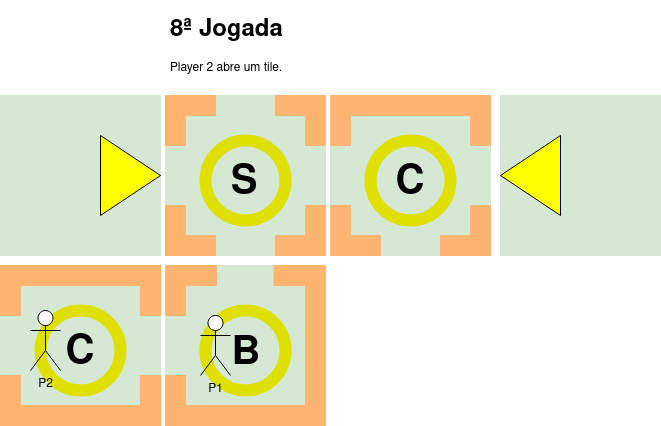

The diagram above was exported from draw.io. Its source (the exported page's mxGraphModel, read from the mxfile embedded in the PNG):
<mxGraphModel dx="777" dy="454" grid="1" gridSize="10" guides="1" tooltips="1" connect="1" arrows="1" fold="1" page="1" pageScale="1" pageWidth="850" pageHeight="1100" math="0" shadow="0">
  <root>
    <mxCell id="0" />
    <mxCell id="1" parent="0" />
    <mxCell id="MBmq62DBEfcgSzdYoffV-10" value="" style="whiteSpace=wrap;html=1;aspect=fixed;fillColor=#D5E8D4;strokeColor=#D5E8D4;" vertex="1" parent="1">
      <mxGeometry x="275" y="260" width="160" height="160" as="geometry" />
    </mxCell>
    <mxCell id="MBmq62DBEfcgSzdYoffV-11" value="" style="rounded=0;whiteSpace=wrap;html=1;fillColor=#FFB570;strokeColor=#FFB570;" vertex="1" parent="1">
      <mxGeometry x="385" y="400" width="50" height="20" as="geometry" />
    </mxCell>
    <mxCell id="MBmq62DBEfcgSzdYoffV-12" value="" style="rounded=0;whiteSpace=wrap;html=1;fillColor=#FFB570;strokeColor=#FFB570;" vertex="1" parent="1">
      <mxGeometry x="275" y="400" width="50" height="20" as="geometry" />
    </mxCell>
    <mxCell id="MBmq62DBEfcgSzdYoffV-13" value="" style="rounded=0;whiteSpace=wrap;html=1;rotation=-90;fillColor=#FFB570;strokeColor=#FFB570;" vertex="1" parent="1">
      <mxGeometry x="260" y="385" width="50" height="20" as="geometry" />
    </mxCell>
    <mxCell id="MBmq62DBEfcgSzdYoffV-14" value="" style="rounded=0;whiteSpace=wrap;html=1;rotation=90;fillColor=#FFB570;strokeColor=#FFB570;" vertex="1" parent="1">
      <mxGeometry x="400" y="275" width="50" height="20" as="geometry" />
    </mxCell>
    <mxCell id="MBmq62DBEfcgSzdYoffV-15" value="" style="rounded=0;whiteSpace=wrap;html=1;rotation=90;fillColor=#FFB570;strokeColor=#FFB570;" vertex="1" parent="1">
      <mxGeometry x="260" y="275" width="50" height="20" as="geometry" />
    </mxCell>
    <mxCell id="MBmq62DBEfcgSzdYoffV-16" value="" style="rounded=0;whiteSpace=wrap;html=1;rotation=-90;fillColor=#FFB570;strokeColor=#FFB570;" vertex="1" parent="1">
      <mxGeometry x="400" y="385" width="50" height="20" as="geometry" />
    </mxCell>
    <mxCell id="MBmq62DBEfcgSzdYoffV-17" value="" style="ellipse;whiteSpace=wrap;html=1;strokeWidth=12;strokeColor=#E0E000;fillColor=#D5E8D4;" vertex="1" parent="1">
      <mxGeometry x="315" y="305" width="80" height="80" as="geometry" />
    </mxCell>
    <mxCell id="MBmq62DBEfcgSzdYoffV-29" value="" style="rounded=0;whiteSpace=wrap;html=1;fillColor=#FFB570;strokeColor=#FFB570;" vertex="1" parent="1">
      <mxGeometry x="385" y="260" width="50" height="20" as="geometry" />
    </mxCell>
    <mxCell id="MBmq62DBEfcgSzdYoffV-30" value="" style="rounded=0;whiteSpace=wrap;html=1;fillColor=#FFB570;strokeColor=#FFB570;" vertex="1" parent="1">
      <mxGeometry x="275" y="260" width="50" height="20" as="geometry" />
    </mxCell>
    <mxCell id="MBmq62DBEfcgSzdYoffV-31" value="&lt;b&gt;&lt;font style=&quot;font-size: 40px;&quot;&gt;S&lt;/font&gt;&lt;/b&gt;" style="text;html=1;strokeColor=none;fillColor=none;align=center;verticalAlign=middle;whiteSpace=wrap;rounded=0;" vertex="1" parent="1">
      <mxGeometry x="323.5" y="333" width="60" height="30" as="geometry" />
    </mxCell>
    <mxCell id="MBmq62DBEfcgSzdYoffV-40" value="&lt;h1&gt;8ª Jogada&lt;br&gt;&lt;/h1&gt;&lt;p&gt;Player 2 abre um tile.&lt;br&gt;&lt;/p&gt;" style="text;html=1;strokeColor=none;fillColor=none;spacing=5;spacingTop=-20;whiteSpace=wrap;overflow=hidden;rounded=0;" vertex="1" parent="1">
      <mxGeometry x="275" y="175" width="190" height="120" as="geometry" />
    </mxCell>
    <mxCell id="MBmq62DBEfcgSzdYoffV-41" value="" style="whiteSpace=wrap;html=1;aspect=fixed;fillColor=#D5E8D4;strokeColor=#D5E8D4;" vertex="1" parent="1">
      <mxGeometry x="440" y="260" width="160" height="160" as="geometry" />
    </mxCell>
    <mxCell id="MBmq62DBEfcgSzdYoffV-42" value="" style="rounded=0;whiteSpace=wrap;html=1;fillColor=#FFB570;strokeColor=#FFB570;" vertex="1" parent="1">
      <mxGeometry x="440" y="260" width="160" height="20" as="geometry" />
    </mxCell>
    <mxCell id="MBmq62DBEfcgSzdYoffV-43" value="" style="rounded=0;whiteSpace=wrap;html=1;fillColor=#FFB570;strokeColor=#FFB570;" vertex="1" parent="1">
      <mxGeometry x="550" y="400" width="50" height="20" as="geometry" />
    </mxCell>
    <mxCell id="MBmq62DBEfcgSzdYoffV-44" value="" style="rounded=0;whiteSpace=wrap;html=1;fillColor=#FFB570;strokeColor=#FFB570;" vertex="1" parent="1">
      <mxGeometry x="440" y="400" width="50" height="20" as="geometry" />
    </mxCell>
    <mxCell id="MBmq62DBEfcgSzdYoffV-45" value="" style="rounded=0;whiteSpace=wrap;html=1;rotation=-90;fillColor=#FFB570;strokeColor=#FFB570;" vertex="1" parent="1">
      <mxGeometry x="425" y="385" width="50" height="20" as="geometry" />
    </mxCell>
    <mxCell id="MBmq62DBEfcgSzdYoffV-46" value="" style="rounded=0;whiteSpace=wrap;html=1;rotation=90;fillColor=#FFB570;strokeColor=#FFB570;" vertex="1" parent="1">
      <mxGeometry x="565" y="275" width="50" height="20" as="geometry" />
    </mxCell>
    <mxCell id="MBmq62DBEfcgSzdYoffV-47" value="" style="rounded=0;whiteSpace=wrap;html=1;rotation=90;fillColor=#FFB570;strokeColor=#FFB570;" vertex="1" parent="1">
      <mxGeometry x="425" y="275" width="50" height="20" as="geometry" />
    </mxCell>
    <mxCell id="MBmq62DBEfcgSzdYoffV-48" value="" style="rounded=0;whiteSpace=wrap;html=1;rotation=-90;fillColor=#FFB570;strokeColor=#FFB570;" vertex="1" parent="1">
      <mxGeometry x="565" y="385" width="50" height="20" as="geometry" />
    </mxCell>
    <mxCell id="MBmq62DBEfcgSzdYoffV-49" value="" style="ellipse;whiteSpace=wrap;html=1;strokeWidth=12;strokeColor=#E0E000;fillColor=#D5E8D4;" vertex="1" parent="1">
      <mxGeometry x="480" y="305" width="80" height="80" as="geometry" />
    </mxCell>
    <mxCell id="MBmq62DBEfcgSzdYoffV-50" value="&lt;b&gt;&lt;font style=&quot;font-size: 40px;&quot;&gt;C&lt;/font&gt;&lt;/b&gt;" style="text;html=1;strokeColor=none;fillColor=none;align=center;verticalAlign=middle;whiteSpace=wrap;rounded=0;" vertex="1" parent="1">
      <mxGeometry x="490" y="333" width="60" height="30" as="geometry" />
    </mxCell>
    <mxCell id="MBmq62DBEfcgSzdYoffV-53" value="" style="whiteSpace=wrap;html=1;aspect=fixed;fillColor=#D5E8D4;strokeColor=#D5E8D4;" vertex="1" parent="1">
      <mxGeometry x="610" y="260" width="160" height="160" as="geometry" />
    </mxCell>
    <mxCell id="MBmq62DBEfcgSzdYoffV-54" value="" style="triangle;whiteSpace=wrap;html=1;rotation=-180;fillColor=#FFFF00;" vertex="1" parent="1">
      <mxGeometry x="610" y="300" width="60" height="80" as="geometry" />
    </mxCell>
    <mxCell id="MBmq62DBEfcgSzdYoffV-55" value="" style="whiteSpace=wrap;html=1;aspect=fixed;fillColor=#D5E8D4;strokeColor=#D5E8D4;" vertex="1" parent="1">
      <mxGeometry x="275" y="430" width="160" height="160" as="geometry" />
    </mxCell>
    <mxCell id="MBmq62DBEfcgSzdYoffV-56" value="" style="rounded=0;whiteSpace=wrap;html=1;fillColor=#FFB570;strokeColor=#FFB570;" vertex="1" parent="1">
      <mxGeometry x="275" y="570" width="160" height="20" as="geometry" />
    </mxCell>
    <mxCell id="MBmq62DBEfcgSzdYoffV-57" value="" style="rounded=0;whiteSpace=wrap;html=1;fillColor=#FFB570;strokeColor=#FFB570;" vertex="1" parent="1">
      <mxGeometry x="383.5" y="430" width="50" height="20" as="geometry" />
    </mxCell>
    <mxCell id="MBmq62DBEfcgSzdYoffV-58" value="" style="rounded=0;whiteSpace=wrap;html=1;fillColor=#FFB570;strokeColor=#FFB570;" vertex="1" parent="1">
      <mxGeometry x="276" y="430" width="50" height="20" as="geometry" />
    </mxCell>
    <mxCell id="MBmq62DBEfcgSzdYoffV-59" value="" style="rounded=0;whiteSpace=wrap;html=1;rotation=-90;fillColor=#FFB570;strokeColor=#FFB570;" vertex="1" parent="1">
      <mxGeometry x="260" y="555" width="50" height="20" as="geometry" />
    </mxCell>
    <mxCell id="MBmq62DBEfcgSzdYoffV-60" value="" style="rounded=0;whiteSpace=wrap;html=1;rotation=90;fillColor=#FFB570;strokeColor=#FFB570;" vertex="1" parent="1">
      <mxGeometry x="400" y="445" width="50" height="20" as="geometry" />
    </mxCell>
    <mxCell id="MBmq62DBEfcgSzdYoffV-61" value="" style="rounded=0;whiteSpace=wrap;html=1;rotation=90;fillColor=#FFB570;strokeColor=#FFB570;" vertex="1" parent="1">
      <mxGeometry x="260" y="445" width="50" height="20" as="geometry" />
    </mxCell>
    <mxCell id="MBmq62DBEfcgSzdYoffV-62" value="" style="rounded=0;whiteSpace=wrap;html=1;rotation=-90;fillColor=#FFB570;strokeColor=#FFB570;" vertex="1" parent="1">
      <mxGeometry x="400" y="555" width="50" height="20" as="geometry" />
    </mxCell>
    <mxCell id="MBmq62DBEfcgSzdYoffV-63" value="" style="ellipse;whiteSpace=wrap;html=1;strokeWidth=12;strokeColor=#E0E000;fillColor=#D5E8D4;" vertex="1" parent="1">
      <mxGeometry x="315" y="475" width="80" height="80" as="geometry" />
    </mxCell>
    <mxCell id="MBmq62DBEfcgSzdYoffV-64" value="&lt;font size=&quot;1&quot;&gt;&lt;b style=&quot;font-size: 40px;&quot;&gt;B&lt;/b&gt;&lt;/font&gt;" style="text;html=1;strokeColor=none;fillColor=none;align=center;verticalAlign=middle;whiteSpace=wrap;rounded=0;" vertex="1" parent="1">
      <mxGeometry x="326" y="504" width="60" height="30" as="geometry" />
    </mxCell>
    <mxCell id="MBmq62DBEfcgSzdYoffV-65" value="" style="rounded=0;whiteSpace=wrap;html=1;rotation=-90;fillColor=#FFB570;strokeColor=#FFB570;" vertex="1" parent="1">
      <mxGeometry x="392.5" y="500.5" width="65" height="20" as="geometry" />
    </mxCell>
    <mxCell id="MBmq62DBEfcgSzdYoffV-35" value="P1" style="shape=umlActor;verticalLabelPosition=bottom;verticalAlign=top;html=1;outlineConnect=0;" vertex="1" parent="1">
      <mxGeometry x="310" y="480" width="30" height="60" as="geometry" />
    </mxCell>
    <mxCell id="MBmq62DBEfcgSzdYoffV-79" value="" style="whiteSpace=wrap;html=1;aspect=fixed;fillColor=#D5E8D4;strokeColor=#D5E8D4;" vertex="1" parent="1">
      <mxGeometry x="110" y="260" width="160" height="160" as="geometry" />
    </mxCell>
    <mxCell id="MBmq62DBEfcgSzdYoffV-80" value="" style="triangle;whiteSpace=wrap;html=1;rotation=0;fillColor=#FFFF00;" vertex="1" parent="1">
      <mxGeometry x="210" y="300" width="60" height="80" as="geometry" />
    </mxCell>
    <mxCell id="MBmq62DBEfcgSzdYoffV-81" value="" style="whiteSpace=wrap;html=1;aspect=fixed;fillColor=#D5E8D4;strokeColor=#D5E8D4;" vertex="1" parent="1">
      <mxGeometry x="110" y="430" width="160" height="160" as="geometry" />
    </mxCell>
    <mxCell id="MBmq62DBEfcgSzdYoffV-82" value="" style="rounded=0;whiteSpace=wrap;html=1;fillColor=#FFB570;strokeColor=#FFB570;" vertex="1" parent="1">
      <mxGeometry x="110" y="430" width="160" height="20" as="geometry" />
    </mxCell>
    <mxCell id="MBmq62DBEfcgSzdYoffV-83" value="" style="rounded=0;whiteSpace=wrap;html=1;fillColor=#FFB570;strokeColor=#FFB570;" vertex="1" parent="1">
      <mxGeometry x="150" y="570" width="120" height="20" as="geometry" />
    </mxCell>
    <mxCell id="MBmq62DBEfcgSzdYoffV-84" value="" style="rounded=0;whiteSpace=wrap;html=1;fillColor=#FFB570;strokeColor=#FFB570;" vertex="1" parent="1">
      <mxGeometry x="110" y="570" width="50" height="20" as="geometry" />
    </mxCell>
    <mxCell id="MBmq62DBEfcgSzdYoffV-85" value="" style="rounded=0;whiteSpace=wrap;html=1;rotation=-90;fillColor=#FFB570;strokeColor=#FFB570;" vertex="1" parent="1">
      <mxGeometry x="95" y="555" width="50" height="20" as="geometry" />
    </mxCell>
    <mxCell id="MBmq62DBEfcgSzdYoffV-86" value="" style="rounded=0;whiteSpace=wrap;html=1;rotation=90;fillColor=#FFB570;strokeColor=#FFB570;" vertex="1" parent="1">
      <mxGeometry x="235" y="445" width="50" height="20" as="geometry" />
    </mxCell>
    <mxCell id="MBmq62DBEfcgSzdYoffV-87" value="" style="rounded=0;whiteSpace=wrap;html=1;rotation=90;fillColor=#FFB570;strokeColor=#FFB570;" vertex="1" parent="1">
      <mxGeometry x="95" y="445" width="50" height="20" as="geometry" />
    </mxCell>
    <mxCell id="MBmq62DBEfcgSzdYoffV-88" value="" style="rounded=0;whiteSpace=wrap;html=1;rotation=-90;fillColor=#FFB570;strokeColor=#FFB570;" vertex="1" parent="1">
      <mxGeometry x="235" y="555" width="50" height="20" as="geometry" />
    </mxCell>
    <mxCell id="MBmq62DBEfcgSzdYoffV-89" value="" style="ellipse;whiteSpace=wrap;html=1;strokeWidth=12;strokeColor=#E0E000;fillColor=#D5E8D4;" vertex="1" parent="1">
      <mxGeometry x="150" y="475" width="80" height="80" as="geometry" />
    </mxCell>
    <mxCell id="MBmq62DBEfcgSzdYoffV-90" value="&lt;b&gt;&lt;font style=&quot;font-size: 40px;&quot;&gt;C&lt;/font&gt;&lt;/b&gt;" style="text;html=1;strokeColor=none;fillColor=none;align=center;verticalAlign=middle;whiteSpace=wrap;rounded=0;" vertex="1" parent="1">
      <mxGeometry x="160" y="503" width="60" height="30" as="geometry" />
    </mxCell>
    <mxCell id="MBmq62DBEfcgSzdYoffV-36" value="P2" style="shape=umlActor;verticalLabelPosition=bottom;verticalAlign=top;html=1;outlineConnect=0;" vertex="1" parent="1">
      <mxGeometry x="140" y="475" width="30" height="60" as="geometry" />
    </mxCell>
  </root>
</mxGraphModel>